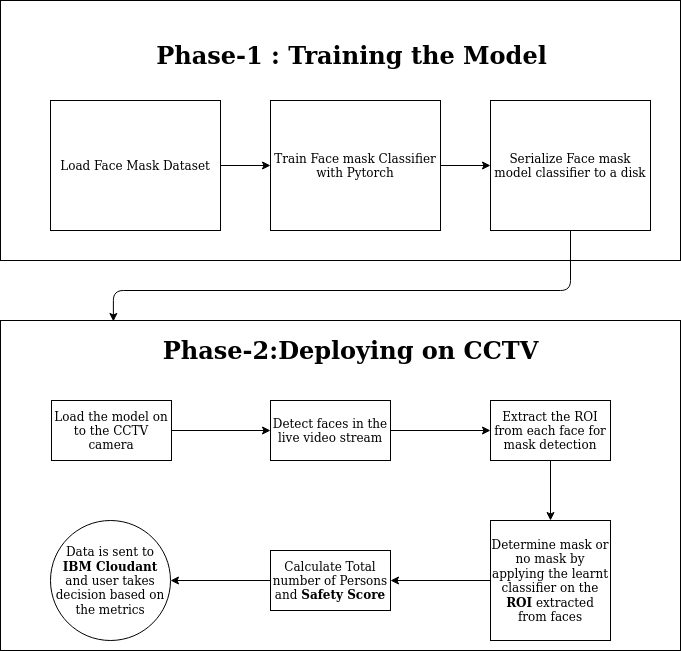

The diagram above was exported from draw.io. Its source (the exported page's mxGraphModel, read from the mxfile embedded in the PNG):
<mxGraphModel dx="1422" dy="767" grid="1" gridSize="10" guides="1" tooltips="1" connect="1" arrows="1" fold="1" page="1" pageScale="1" pageWidth="850" pageHeight="1100" math="0" shadow="0">
  <root>
    <mxCell id="0" />
    <mxCell id="1" parent="0" />
    <mxCell id="tsESByCFuQCti-MT74lE-1" value="" style="rounded=0;whiteSpace=wrap;html=1;" vertex="1" parent="1">
      <mxGeometry x="80" y="80" width="680" height="260" as="geometry" />
    </mxCell>
    <mxCell id="tsESByCFuQCti-MT74lE-23" value="" style="edgeStyle=orthogonalEdgeStyle;rounded=0;orthogonalLoop=1;jettySize=auto;html=1;" edge="1" parent="1" source="tsESByCFuQCti-MT74lE-2" target="tsESByCFuQCti-MT74lE-6">
      <mxGeometry relative="1" as="geometry" />
    </mxCell>
    <mxCell id="tsESByCFuQCti-MT74lE-2" value="Load Face Mask Dataset" style="rounded=0;whiteSpace=wrap;html=1;" vertex="1" parent="1">
      <mxGeometry x="130" y="180" width="170" height="130" as="geometry" />
    </mxCell>
    <mxCell id="tsESByCFuQCti-MT74lE-24" value="" style="edgeStyle=orthogonalEdgeStyle;rounded=0;orthogonalLoop=1;jettySize=auto;html=1;" edge="1" parent="1" source="tsESByCFuQCti-MT74lE-6" target="tsESByCFuQCti-MT74lE-10">
      <mxGeometry relative="1" as="geometry" />
    </mxCell>
    <mxCell id="tsESByCFuQCti-MT74lE-6" value="Train Face mask Classifier with Pytorch" style="rounded=0;whiteSpace=wrap;html=1;" vertex="1" parent="1">
      <mxGeometry x="350" y="180" width="170" height="130" as="geometry" />
    </mxCell>
    <mxCell id="tsESByCFuQCti-MT74lE-7" value="" style="rounded=0;whiteSpace=wrap;html=1;" vertex="1" parent="1">
      <mxGeometry x="570" y="140" height="10" as="geometry" />
    </mxCell>
    <mxCell id="tsESByCFuQCti-MT74lE-10" value="Serialize Face mask model classifier to a disk" style="rounded=0;whiteSpace=wrap;html=1;" vertex="1" parent="1">
      <mxGeometry x="570" y="180" width="160" height="130" as="geometry" />
    </mxCell>
    <mxCell id="tsESByCFuQCti-MT74lE-11" value="Phase-1 : Training the Model " style="text;strokeColor=none;fillColor=none;html=1;fontSize=24;fontStyle=1;verticalAlign=middle;align=center;" vertex="1" parent="1">
      <mxGeometry x="131" y="110" width="600" height="50" as="geometry" />
    </mxCell>
    <mxCell id="tsESByCFuQCti-MT74lE-13" value="" style="rounded=0;whiteSpace=wrap;html=1;" vertex="1" parent="1">
      <mxGeometry x="80" y="400" width="680" height="330" as="geometry" />
    </mxCell>
    <mxCell id="tsESByCFuQCti-MT74lE-14" value="Load the model on to the CCTV camera" style="rounded=0;whiteSpace=wrap;html=1;" vertex="1" parent="1">
      <mxGeometry x="131" y="480" width="120" height="60" as="geometry" />
    </mxCell>
    <mxCell id="tsESByCFuQCti-MT74lE-15" value="Detect faces in the live video stream " style="rounded=0;whiteSpace=wrap;html=1;" vertex="1" parent="1">
      <mxGeometry x="350" y="480" width="120" height="60" as="geometry" />
    </mxCell>
    <mxCell id="tsESByCFuQCti-MT74lE-16" value="Extract the ROI from each face for mask detection" style="rounded=0;whiteSpace=wrap;html=1;" vertex="1" parent="1">
      <mxGeometry x="570" y="480" width="120" height="60" as="geometry" />
    </mxCell>
    <mxCell id="tsESByCFuQCti-MT74lE-17" value="Determine mask or no mask by applying the learnt classifier on the &lt;b&gt;ROI&lt;/b&gt; extracted from faces" style="rounded=0;whiteSpace=wrap;html=1;" vertex="1" parent="1">
      <mxGeometry x="570" y="600" width="120" height="120" as="geometry" />
    </mxCell>
    <mxCell id="tsESByCFuQCti-MT74lE-18" value="Calculate Total number of Persons and &lt;b&gt;Safety Score&lt;/b&gt;" style="rounded=0;whiteSpace=wrap;html=1;" vertex="1" parent="1">
      <mxGeometry x="350" y="630" width="120" height="60" as="geometry" />
    </mxCell>
    <mxCell id="tsESByCFuQCti-MT74lE-19" value="Data is sent to &lt;b&gt;IBM Cloudant&lt;/b&gt; and user takes decision based on the metrics" style="ellipse;whiteSpace=wrap;html=1;aspect=fixed;" vertex="1" parent="1">
      <mxGeometry x="130" y="600" width="120" height="120" as="geometry" />
    </mxCell>
    <mxCell id="tsESByCFuQCti-MT74lE-20" value="Phase-2:Deploying on CCTV" style="text;strokeColor=none;fillColor=none;html=1;fontSize=24;fontStyle=1;verticalAlign=middle;align=center;" vertex="1" parent="1">
      <mxGeometry x="130" y="410" width="600" height="40" as="geometry" />
    </mxCell>
    <mxCell id="tsESByCFuQCti-MT74lE-42" value="" style="endArrow=classic;html=1;exitX=1;exitY=0.5;exitDx=0;exitDy=0;entryX=0;entryY=0.5;entryDx=0;entryDy=0;" edge="1" parent="1" source="tsESByCFuQCti-MT74lE-14" target="tsESByCFuQCti-MT74lE-15">
      <mxGeometry width="50" height="50" relative="1" as="geometry">
        <mxPoint x="400" y="420" as="sourcePoint" />
        <mxPoint x="450" y="370" as="targetPoint" />
      </mxGeometry>
    </mxCell>
    <mxCell id="tsESByCFuQCti-MT74lE-43" value="" style="endArrow=classic;html=1;exitX=1;exitY=0.5;exitDx=0;exitDy=0;entryX=0;entryY=0.5;entryDx=0;entryDy=0;" edge="1" parent="1" source="tsESByCFuQCti-MT74lE-15" target="tsESByCFuQCti-MT74lE-16">
      <mxGeometry width="50" height="50" relative="1" as="geometry">
        <mxPoint x="400" y="420" as="sourcePoint" />
        <mxPoint x="450" y="370" as="targetPoint" />
      </mxGeometry>
    </mxCell>
    <mxCell id="tsESByCFuQCti-MT74lE-44" value="" style="endArrow=classic;html=1;exitX=0.5;exitY=1;exitDx=0;exitDy=0;" edge="1" parent="1" source="tsESByCFuQCti-MT74lE-16" target="tsESByCFuQCti-MT74lE-17">
      <mxGeometry width="50" height="50" relative="1" as="geometry">
        <mxPoint x="400" y="420" as="sourcePoint" />
        <mxPoint x="450" y="370" as="targetPoint" />
      </mxGeometry>
    </mxCell>
    <mxCell id="tsESByCFuQCti-MT74lE-48" value="" style="endArrow=classic;html=1;exitX=0;exitY=0.5;exitDx=0;exitDy=0;entryX=1;entryY=0.5;entryDx=0;entryDy=0;" edge="1" parent="1" source="tsESByCFuQCti-MT74lE-17" target="tsESByCFuQCti-MT74lE-18">
      <mxGeometry width="50" height="50" relative="1" as="geometry">
        <mxPoint x="400" y="420" as="sourcePoint" />
        <mxPoint x="450" y="370" as="targetPoint" />
      </mxGeometry>
    </mxCell>
    <mxCell id="tsESByCFuQCti-MT74lE-49" value="" style="endArrow=classic;html=1;exitX=0;exitY=0.5;exitDx=0;exitDy=0;entryX=1;entryY=0.5;entryDx=0;entryDy=0;" edge="1" parent="1" source="tsESByCFuQCti-MT74lE-18" target="tsESByCFuQCti-MT74lE-19">
      <mxGeometry width="50" height="50" relative="1" as="geometry">
        <mxPoint x="400" y="420" as="sourcePoint" />
        <mxPoint x="450" y="370" as="targetPoint" />
      </mxGeometry>
    </mxCell>
    <mxCell id="tsESByCFuQCti-MT74lE-52" value="" style="edgeStyle=elbowEdgeStyle;elbow=vertical;endArrow=classic;html=1;exitX=0.5;exitY=1;exitDx=0;exitDy=0;entryX=0.166;entryY=0.003;entryDx=0;entryDy=0;entryPerimeter=0;" edge="1" parent="1" source="tsESByCFuQCti-MT74lE-10" target="tsESByCFuQCti-MT74lE-13">
      <mxGeometry width="50" height="50" relative="1" as="geometry">
        <mxPoint x="400" y="420" as="sourcePoint" />
        <mxPoint x="450" y="370" as="targetPoint" />
        <Array as="points">
          <mxPoint x="300" y="370" />
          <mxPoint x="110" y="450" />
        </Array>
      </mxGeometry>
    </mxCell>
  </root>
</mxGraphModel>